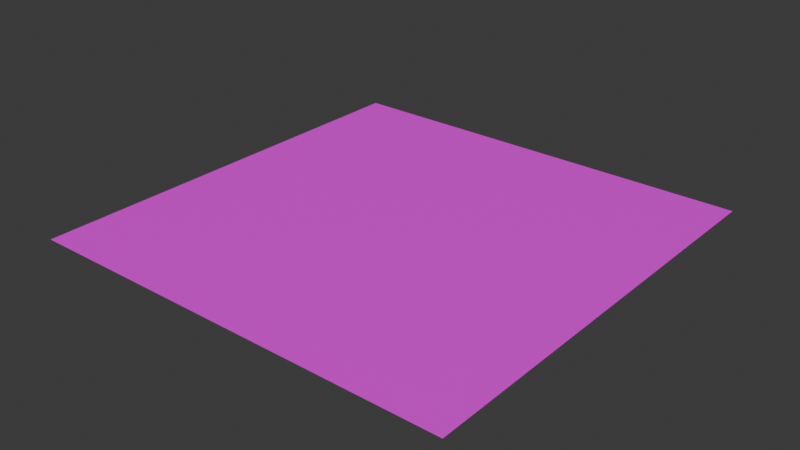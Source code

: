 # Source: path.blend  (saved by Blender 4.5.90; exported with 4.5.12 LTS)
import bpy
from mathutils import Matrix  # noqa: F401  (used for matrix-valued properties, if any)

bpy.ops.wm.read_factory_settings(use_empty=True)
scene = bpy.context.scene
scene.name = 'Scene'

# ---- collections
col_collection = bpy.data.collections.new('Collection'); scene.collection.children.link(col_collection)

# ---- images (referenced by path relative to the original .blend; pixels are not part of the script)
import os
ASSET_DIR = os.environ.get("B2B_ASSET_DIR", "")  # directory of the original .blend (textures are referenced by path, not embedded)
HERE = os.path.dirname(os.path.abspath(__file__))  # packed textures are extracted next to this script under _unpacked/

def load_image(name, relpath, width, height, colorspace="sRGB"):
    """Load a texture the original file referenced (path relative to the .blend, or extracted next to this script)."""
    p = next((c for c in (os.path.join(HERE, relpath), os.path.join(ASSET_DIR, relpath)) if relpath and os.path.exists(c)), "")
    if p:
        img = bpy.data.images.load(p, check_existing=True)
        img.name = name
    else:  # same state as the original file: an image datablock whose file is absent (Cycles renders it pink)
        img = bpy.data.images.new(name, width, height)
        img.source = "FILE"
        img.filepath = "//" + (relpath or name)
    img.colorspace_settings.name = colorspace
    return img
img_path_png = load_image('path.png', 'path.png', 1024, 1024, 'sRGB')

# ---- materials (node trees are filled in below, after node groups)
mat_material = bpy.data.materials.new('Material')

# ---- material node trees
mat_material.use_nodes = True; mat_material.node_tree.nodes.clear()
_N = mat_material.node_tree.nodes; _L = mat_material.node_tree.links
n0 = _N.new('ShaderNodeBsdfPrincipled'); n0.name = 'Principled BSDF'; n0.location = (-200, 100)
n1 = _N.new('ShaderNodeOutputMaterial'); n1.name = 'Material Output'; n1.location = (200, 100)
n2 = _N.new('ShaderNodeTexImage'); n2.name = 'Image Texture'; n2.location = (-490, 80)
n2.image = img_path_png
_L.new(n0.outputs[0], n1.inputs[0])
_L.new(n2.outputs[0], n0.inputs[0])
n1.is_active_output = True

# ---- world
world_world = bpy.data.worlds.new('World'); scene.world = world_world
world_world.use_nodes = True; world_world.node_tree.nodes.clear()
_N = world_world.node_tree.nodes; _L = world_world.node_tree.links
n0 = _N.new('ShaderNodeOutputWorld'); n0.name = 'World Output'; n0.location = (200, 100)
n1 = _N.new('ShaderNodeBackground'); n1.name = 'Background'; n1.location = (-200, 100)
n1.inputs[0].default_value = (0.05088, 0.05088, 0.05088, 1.0)
_L.new(n1.outputs[0], n0.inputs[0])
n0.is_active_output = True
world_world.color = (0.05088, 0.05088, 0.05088)
world_world.sun_shadow_jitter_overblur = 0.0

# ---- meshes
me_cube = bpy.data.meshes.new('Cube')
me_cube.from_pydata([(1.0, 1.0, 1.0), (1.0, -1.0, 1.0), (-1.0, 1.0, 1.0), (-1.0, -1.0, 1.0)], [], [(0, 2, 3, 1)])
_uv = me_cube.uv_layers.new(name='UVMap')
_uv.uv.foreach_set('vector', [0.9999, 0.9999, 0.0001, 0.9999, 9.995e-05, 0.0001, 0.9999, 9.996e-05])
me_cube.materials.append(mat_material)
me_cube.materials.append(None)
me_cube.use_mirror_vertex_groups = False
me_cube.update()

# ---- objects
ob_cube = bpy.data.objects.new('Cube', me_cube)

# ---- transforms, parenting, visibility, modifiers, constraints
ob_cube.location = (0.0, 0.0, -1.0)
ob_cube.lock_rotations_4d = False
ob_cube.empty_display_type = 'ARROWS'
ob_cube.lineart.crease_threshold = 0.0

# ---- collection membership
col_collection.objects.link(ob_cube)

# ---- scene / render settings (as saved in the file)
scene.frame_start = 1; scene.frame_end = 250; scene.frame_set(1)
scene.render.engine = 'BLENDER_EEVEE_NEXT'
bpy.context.view_layer.update()

# ---- added for rendering (the .blend has no active camera and no usable light): camera, sun
cam_auto = bpy.data.cameras.new('AutoCamera')
cam_auto.lens = 50.0
cam_auto.sensor_width = 36.0
cam_auto.clip_end = 1000.0
ob_auto_camera = bpy.data.objects.new('AutoCamera', cam_auto)
scene.collection.objects.link(ob_auto_camera)
ob_auto_camera.location = (2.61693, -3.14032, 2.09354)
ob_auto_camera.rotation_euler = (1.09748, -7.21219e-08, 0.694738)
scene.camera = ob_auto_camera
light_auto_sun = bpy.data.lights.new('AutoSun', 'SUN')
light_auto_sun.energy = 3.0
light_auto_sun.angle = 0.0523599
ob_auto_sun = bpy.data.objects.new('AutoSun', light_auto_sun)
scene.collection.objects.link(ob_auto_sun)
ob_auto_sun.rotation_euler = (0.872665, 0.174533, 0.523599)
bpy.context.view_layer.update()
